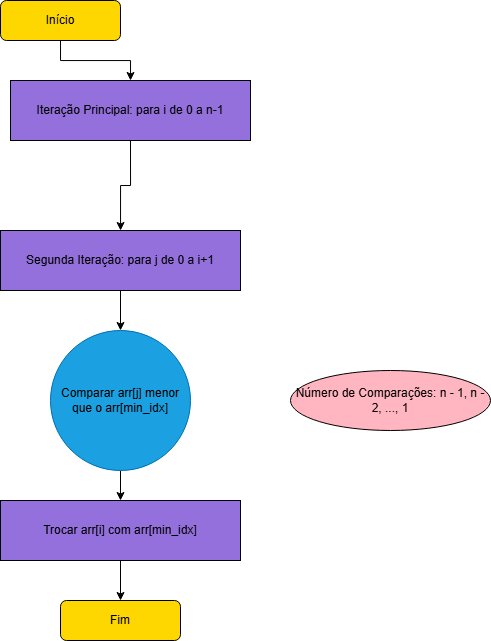

The diagram above was exported from draw.io. Its source (the exported page's mxGraphModel, read from the mxfile embedded in the PNG):
<mxGraphModel dx="1235" dy="655" grid="1" gridSize="10" guides="1" tooltips="1" connect="1" arrows="1" fold="1" page="1" pageScale="1" pageWidth="827" pageHeight="1169" math="0" shadow="0">
  <root>
    <mxCell id="0" />
    <mxCell id="1" parent="0" />
    <mxCell id="start" value="Início" style="rounded=1;whiteSpace=wrap;html=1;fillColor=#FFD700;" parent="1" vertex="1">
      <mxGeometry x="140" y="40" width="120" height="40" as="geometry" />
    </mxCell>
    <mxCell id="iteration" value="Iteração Principal: para i de 0 a n-1" style="rounded=0;whiteSpace=wrap;html=1;fillColor=#9370DB;" parent="1" vertex="1">
      <mxGeometry x="150" y="120" width="240" height="60" as="geometry" />
    </mxCell>
    <mxCell id="swap" value="Trocar arr[i] com arr[min_idx]" style="rounded=0;whiteSpace=wrap;html=1;fillColor=#9370DB;" parent="1" vertex="1">
      <mxGeometry x="140" y="540" width="240" height="60" as="geometry" />
    </mxCell>
    <mxCell id="end" value="Fim" style="rounded=1;whiteSpace=wrap;html=1;fillColor=#FFD700;" parent="1" vertex="1">
      <mxGeometry x="200" y="640" width="120" height="40" as="geometry" />
    </mxCell>
    <mxCell id="annotation" value="Número de Comparações: n - 1, n - 2, ..., 1" style="ellipse;whiteSpace=wrap;html=1;fillColor=#FFB6C1;" parent="1" vertex="1">
      <mxGeometry x="430" y="410" width="200" height="60" as="geometry" />
    </mxCell>
    <mxCell id="arrow1" style="edgeStyle=orthogonalEdgeStyle;rounded=0;html=1;exitX=0.5;exitY=1;entryX=0.5;entryY=0;" parent="1" source="start" target="iteration" edge="1">
      <mxGeometry relative="1" as="geometry" />
    </mxCell>
    <mxCell id="arrow2" style="edgeStyle=orthogonalEdgeStyle;rounded=0;html=1;exitX=0.5;exitY=1;exitDx=0;exitDy=0;" parent="1" source="iteration" target="MLcBTZJf4EkAOM_nD16t-1" edge="1">
      <mxGeometry relative="1" as="geometry">
        <mxPoint x="260" y="180" as="sourcePoint" />
        <mxPoint x="200" y="270" as="targetPoint" />
      </mxGeometry>
    </mxCell>
    <mxCell id="arrow4" style="edgeStyle=orthogonalEdgeStyle;rounded=0;html=1;exitX=0.5;exitY=1;entryX=0.5;entryY=0;" parent="1" source="swap" target="end" edge="1">
      <mxGeometry relative="1" as="geometry" />
    </mxCell>
    <mxCell id="MLcBTZJf4EkAOM_nD16t-4" value="" style="edgeStyle=orthogonalEdgeStyle;rounded=0;orthogonalLoop=1;jettySize=auto;html=1;entryX=0.5;entryY=0;entryDx=0;entryDy=0;" edge="1" parent="1" source="MLcBTZJf4EkAOM_nD16t-1" target="MLcBTZJf4EkAOM_nD16t-10">
      <mxGeometry relative="1" as="geometry">
        <mxPoint x="230.0588235294117" y="370.0392156862745" as="targetPoint" />
      </mxGeometry>
    </mxCell>
    <mxCell id="MLcBTZJf4EkAOM_nD16t-1" value="Segunda Iteração: para j de 0 a i+1" style="rounded=0;whiteSpace=wrap;html=1;fillColor=#9370DB;" vertex="1" parent="1">
      <mxGeometry x="140" y="270" width="240" height="60" as="geometry" />
    </mxCell>
    <mxCell id="MLcBTZJf4EkAOM_nD16t-5" value="" style="edgeStyle=orthogonalEdgeStyle;rounded=0;orthogonalLoop=1;jettySize=auto;html=1;exitX=0.5;exitY=1;exitDx=0;exitDy=0;entryX=0.5;entryY=0;entryDx=0;entryDy=0;" edge="1" parent="1" source="MLcBTZJf4EkAOM_nD16t-10" target="swap">
      <mxGeometry relative="1" as="geometry">
        <mxPoint x="230.0588235294117" y="449.9607843137255" as="sourcePoint" />
        <mxPoint x="170.0588235294117" y="505.0392156862745" as="targetPoint" />
      </mxGeometry>
    </mxCell>
    <mxCell id="MLcBTZJf4EkAOM_nD16t-10" value="&lt;span style=&quot;color: rgb(0, 0, 0);&quot;&gt;Comparar arr[j] menor que o arr[min_idx]&lt;/span&gt;" style="ellipse;whiteSpace=wrap;html=1;aspect=fixed;fillColor=#1ba1e2;fontColor=#ffffff;strokeColor=#006EAF;" vertex="1" parent="1">
      <mxGeometry x="190" y="370" width="140" height="140" as="geometry" />
    </mxCell>
  </root>
</mxGraphModel>